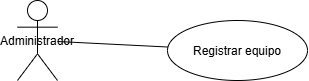

The diagram above was exported from draw.io. Its source (the exported page's mxGraphModel, read from the mxfile embedded in the PNG):
<mxGraphModel dx="786" dy="459" grid="1" gridSize="10" guides="1" tooltips="1" connect="1" arrows="1" fold="1" page="1" pageScale="1" pageWidth="827" pageHeight="1169" math="0" shadow="0">
  <root>
    <mxCell id="0" />
    <mxCell id="1" parent="0" />
    <mxCell id="actor" value="Administrador" style="shape=umlActor;" parent="1" vertex="1">
      <mxGeometry x="50" y="80" width="40" height="80" as="geometry" />
    </mxCell>
    <mxCell id="uc1" value="Registrar equipo" style="ellipse;" parent="1" vertex="1">
      <mxGeometry x="200" y="100" width="140" height="60" as="geometry" />
    </mxCell>
    <mxCell id="edge1" style="endArrow=none;" parent="1" source="actor" target="uc1" edge="1">
      <mxGeometry relative="1" as="geometry" />
    </mxCell>
  </root>
</mxGraphModel>